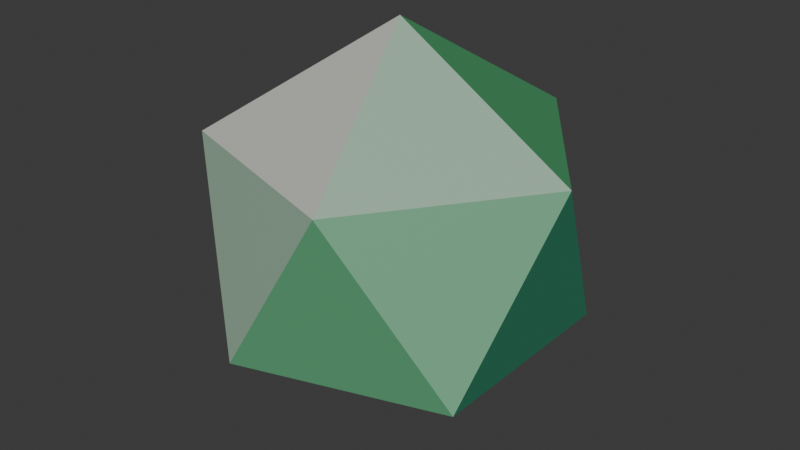# Source: icosahedron_net.blend  (saved by Blender 5.1.29; exported with 4.5.12 LTS)
import bpy
from mathutils import Matrix  # noqa: F401  (used for matrix-valued properties, if any)

bpy.ops.wm.read_factory_settings(use_empty=True)
scene = bpy.context.scene
scene.name = 'Scene'

# ---- collections
col_collection = bpy.data.collections.new('Collection'); scene.collection.children.link(col_collection)

# ---- materials (node trees are filled in below, after node groups)
mat_material_005 = bpy.data.materials.new('Material.005')
mat_material_017 = bpy.data.materials.new('Material.017')
mat_material_009 = bpy.data.materials.new('Material.009')
mat_material_006 = bpy.data.materials.new('Material.006')
mat_material_020 = bpy.data.materials.new('Material.020')
mat_material_010 = bpy.data.materials.new('Material.010')
mat_material_016 = bpy.data.materials.new('Material.016')
mat_material_004 = bpy.data.materials.new('Material.004')
mat_material_003 = bpy.data.materials.new('Material.003')
mat_material_008 = bpy.data.materials.new('Material.008')
mat_material_019 = bpy.data.materials.new('Material.019')
mat_material_013 = bpy.data.materials.new('Material.013')
mat_material_012 = bpy.data.materials.new('Material.012')
mat_material_015 = bpy.data.materials.new('Material.015')
mat_material_007 = bpy.data.materials.new('Material.007')
mat_material_018 = bpy.data.materials.new('Material.018')
mat_material_002 = bpy.data.materials.new('Material.002')
mat_material_001 = bpy.data.materials.new('Material.001')
mat_material_011 = bpy.data.materials.new('Material.011')
mat_material_014 = bpy.data.materials.new('Material.014')

# ---- material node trees
mat_material_005.use_nodes = True; mat_material_005.node_tree.nodes.clear()
_N = mat_material_005.node_tree.nodes; _L = mat_material_005.node_tree.links
n0 = _N.new('ShaderNodeBsdfPrincipled'); n0.name = 'Principled BSDF'; n0.location = (-200, 100)
n0.inputs[0].default_value = (0.06663, 0.3467, 0.1384, 1.0)
n1 = _N.new('ShaderNodeOutputMaterial'); n1.name = 'Material Output'; n1.location = (200, 100)
_L.new(n0.outputs[0], n1.inputs[0])
n1.is_active_output = True
mat_material_017.use_nodes = True; mat_material_017.node_tree.nodes.clear()
_N = mat_material_017.node_tree.nodes; _L = mat_material_017.node_tree.links
n0 = _N.new('ShaderNodeBsdfPrincipled'); n0.name = 'Principled BSDF'; n0.location = (-200, 100)
n0.inputs[0].default_value = (0.007499, 0.1946, 0.1559, 1.0)
n1 = _N.new('ShaderNodeOutputMaterial'); n1.name = 'Material Output'; n1.location = (200, 100)
_L.new(n0.outputs[0], n1.inputs[0])
n1.is_active_output = True
mat_material_009.use_nodes = True; mat_material_009.node_tree.nodes.clear()
_N = mat_material_009.node_tree.nodes; _L = mat_material_009.node_tree.links
n0 = _N.new('ShaderNodeBsdfPrincipled'); n0.name = 'Principled BSDF'; n0.location = (-200, 100)
n0.inputs[0].default_value = (0.005605, 0.1301, 0.1046, 1.0)
n1 = _N.new('ShaderNodeOutputMaterial'); n1.name = 'Material Output'; n1.location = (200, 100)
_L.new(n0.outputs[0], n1.inputs[0])
n1.is_active_output = True
mat_material_006.use_nodes = True; mat_material_006.node_tree.nodes.clear()
_N = mat_material_006.node_tree.nodes; _L = mat_material_006.node_tree.links
n0 = _N.new('ShaderNodeBsdfPrincipled'); n0.name = 'Principled BSDF'; n0.location = (-200, 100)
n0.inputs[0].default_value = (0.02843, 0.2664, 0.147, 1.0)
n1 = _N.new('ShaderNodeOutputMaterial'); n1.name = 'Material Output'; n1.location = (200, 100)
_L.new(n0.outputs[0], n1.inputs[0])
n1.is_active_output = True
mat_material_020.use_nodes = True; mat_material_020.node_tree.nodes.clear()
_N = mat_material_020.node_tree.nodes; _L = mat_material_020.node_tree.links
n0 = _N.new('ShaderNodeBsdfPrincipled'); n0.name = 'Principled BSDF'; n0.location = (-200, 100)
n0.inputs[0].default_value = (0.005605, 0.1301, 0.1046, 1.0)
n1 = _N.new('ShaderNodeOutputMaterial'); n1.name = 'Material Output'; n1.location = (200, 100)
_L.new(n0.outputs[0], n1.inputs[0])
n1.is_active_output = True
mat_material_010.use_nodes = True; mat_material_010.node_tree.nodes.clear()
_N = mat_material_010.node_tree.nodes; _L = mat_material_010.node_tree.links
n0 = _N.new('ShaderNodeBsdfPrincipled'); n0.name = 'Principled BSDF'; n0.location = (-200, 100)
n0.inputs[0].default_value = (0.004777, 0.107, 0.0865, 1.0)
n1 = _N.new('ShaderNodeOutputMaterial'); n1.name = 'Material Output'; n1.location = (200, 100)
_L.new(n0.outputs[0], n1.inputs[0])
n1.is_active_output = True
mat_material_016.use_nodes = True; mat_material_016.node_tree.nodes.clear()
_N = mat_material_016.node_tree.nodes; _L = mat_material_016.node_tree.links
n0 = _N.new('ShaderNodeBsdfPrincipled'); n0.name = 'Principled BSDF'; n0.location = (-200, 100)
n0.inputs[0].default_value = (0.02843, 0.2664, 0.147, 1.0)
n1 = _N.new('ShaderNodeOutputMaterial'); n1.name = 'Material Output'; n1.location = (200, 100)
_L.new(n0.outputs[0], n1.inputs[0])
n1.is_active_output = True
mat_material_004.use_nodes = True; mat_material_004.node_tree.nodes.clear()
_N = mat_material_004.node_tree.nodes; _L = mat_material_004.node_tree.links
n0 = _N.new('ShaderNodeBsdfPrincipled'); n0.name = 'Principled BSDF'; n0.location = (-200, 100)
n0.inputs[0].default_value = (0.117, 0.3968, 0.1946, 1.0)
n1 = _N.new('ShaderNodeOutputMaterial'); n1.name = 'Material Output'; n1.location = (200, 100)
_L.new(n0.outputs[0], n1.inputs[0])
n1.is_active_output = True
mat_material_003.use_nodes = True; mat_material_003.node_tree.nodes.clear()
_N = mat_material_003.node_tree.nodes; _L = mat_material_003.node_tree.links
n0 = _N.new('ShaderNodeBsdfPrincipled'); n0.name = 'Principled BSDF'; n0.location = (-200, 100)
n0.inputs[0].default_value = (0.1845, 0.4452, 0.2623, 1.0)
n1 = _N.new('ShaderNodeOutputMaterial'); n1.name = 'Material Output'; n1.location = (200, 100)
_L.new(n0.outputs[0], n1.inputs[0])
n1.is_active_output = True
mat_material_008.use_nodes = True; mat_material_008.node_tree.nodes.clear()
_N = mat_material_008.node_tree.nodes; _L = mat_material_008.node_tree.links
n0 = _N.new('ShaderNodeBsdfPrincipled'); n0.name = 'Principled BSDF'; n0.location = (-200, 100)
n0.inputs[0].default_value = (0.006512, 0.159, 0.1274, 1.0)
n1 = _N.new('ShaderNodeOutputMaterial'); n1.name = 'Material Output'; n1.location = (200, 100)
_L.new(n0.outputs[0], n1.inputs[0])
n1.is_active_output = True
mat_material_019.use_nodes = True; mat_material_019.node_tree.nodes.clear()
_N = mat_material_019.node_tree.nodes; _L = mat_material_019.node_tree.links
n0 = _N.new('ShaderNodeBsdfPrincipled'); n0.name = 'Principled BSDF'; n0.location = (-200, 100)
n0.inputs[0].default_value = (0.005605, 0.1301, 0.1046, 1.0)
n1 = _N.new('ShaderNodeOutputMaterial'); n1.name = 'Material Output'; n1.location = (200, 100)
_L.new(n0.outputs[0], n1.inputs[0])
n1.is_active_output = True
mat_material_013.use_nodes = True; mat_material_013.node_tree.nodes.clear()
_N = mat_material_013.node_tree.nodes; _L = mat_material_013.node_tree.links
n0 = _N.new('ShaderNodeBsdfPrincipled'); n0.name = 'Principled BSDF'; n0.location = (-200, 100)
n0.inputs[0].default_value = (0.1845, 0.4452, 0.2623, 1.0)
n1 = _N.new('ShaderNodeOutputMaterial'); n1.name = 'Material Output'; n1.location = (200, 100)
_L.new(n0.outputs[0], n1.inputs[0])
n1.is_active_output = True
mat_material_012.use_nodes = True; mat_material_012.node_tree.nodes.clear()
_N = mat_material_012.node_tree.nodes; _L = mat_material_012.node_tree.links
n0 = _N.new('ShaderNodeBsdfPrincipled'); n0.name = 'Principled BSDF'; n0.location = (-200, 100)
n0.inputs[0].default_value = (0.3372, 0.5029, 0.3712, 1.0)
n1 = _N.new('ShaderNodeOutputMaterial'); n1.name = 'Material Output'; n1.location = (200, 100)
_L.new(n0.outputs[0], n1.inputs[0])
n1.is_active_output = True
mat_material_015.use_nodes = True; mat_material_015.node_tree.nodes.clear()
_N = mat_material_015.node_tree.nodes; _L = mat_material_015.node_tree.links
n0 = _N.new('ShaderNodeBsdfPrincipled'); n0.name = 'Principled BSDF'; n0.location = (-200, 100)
n0.inputs[0].default_value = (0.06663, 0.3467, 0.1384, 1.0)
n1 = _N.new('ShaderNodeOutputMaterial'); n1.name = 'Material Output'; n1.location = (200, 100)
_L.new(n0.outputs[0], n1.inputs[0])
n1.is_active_output = True
mat_material_007.use_nodes = True; mat_material_007.node_tree.nodes.clear()
_N = mat_material_007.node_tree.nodes; _L = mat_material_007.node_tree.links
n0 = _N.new('ShaderNodeBsdfPrincipled'); n0.name = 'Principled BSDF'; n0.location = (-200, 100)
n0.inputs[0].default_value = (0.007499, 0.1946, 0.1559, 1.0)
n1 = _N.new('ShaderNodeOutputMaterial'); n1.name = 'Material Output'; n1.location = (200, 100)
_L.new(n0.outputs[0], n1.inputs[0])
n1.is_active_output = True
mat_material_018.use_nodes = True; mat_material_018.node_tree.nodes.clear()
_N = mat_material_018.node_tree.nodes; _L = mat_material_018.node_tree.links
n0 = _N.new('ShaderNodeBsdfPrincipled'); n0.name = 'Principled BSDF'; n0.location = (-200, 100)
n0.inputs[0].default_value = (0.006512, 0.159, 0.1274, 1.0)
n1 = _N.new('ShaderNodeOutputMaterial'); n1.name = 'Material Output'; n1.location = (200, 100)
_L.new(n0.outputs[0], n1.inputs[0])
n1.is_active_output = True
mat_material_002.use_nodes = True; mat_material_002.node_tree.nodes.clear()
_N = mat_material_002.node_tree.nodes; _L = mat_material_002.node_tree.links
n0 = _N.new('ShaderNodeBsdfPrincipled'); n0.name = 'Principled BSDF'; n0.location = (-200, 100)
n0.inputs[0].default_value = (0.3372, 0.5029, 0.3712, 1.0)
n1 = _N.new('ShaderNodeOutputMaterial'); n1.name = 'Material Output'; n1.location = (200, 100)
_L.new(n0.outputs[0], n1.inputs[0])
n1.is_active_output = True
mat_material_001.use_nodes = True; mat_material_001.node_tree.nodes.clear()
_N = mat_material_001.node_tree.nodes; _L = mat_material_001.node_tree.links
n0 = _N.new('ShaderNodeBsdfPrincipled'); n0.name = 'Principled BSDF'; n0.location = (-200, 100)
n0.inputs[0].default_value = (0.5395, 0.5583, 0.4969, 1.0)
n1 = _N.new('ShaderNodeOutputMaterial'); n1.name = 'Material Output'; n1.location = (200, 100)
_L.new(n0.outputs[0], n1.inputs[0])
n1.is_active_output = True
mat_material_011.use_nodes = True; mat_material_011.node_tree.nodes.clear()
_N = mat_material_011.node_tree.nodes; _L = mat_material_011.node_tree.links
n0 = _N.new('ShaderNodeBsdfPrincipled'); n0.name = 'Principled BSDF'; n0.location = (-200, 100)
n0.inputs[0].default_value = (0.3372, 0.5029, 0.3712, 1.0)
n1 = _N.new('ShaderNodeOutputMaterial'); n1.name = 'Material Output'; n1.location = (200, 100)
_L.new(n0.outputs[0], n1.inputs[0])
n1.is_active_output = True
mat_material_014.use_nodes = True; mat_material_014.node_tree.nodes.clear()
_N = mat_material_014.node_tree.nodes; _L = mat_material_014.node_tree.links
n0 = _N.new('ShaderNodeBsdfPrincipled'); n0.name = 'Principled BSDF'; n0.location = (-200, 100)
n0.inputs[0].default_value = (0.117, 0.3968, 0.1946, 1.0)
n1 = _N.new('ShaderNodeOutputMaterial'); n1.name = 'Material Output'; n1.location = (200, 100)
_L.new(n0.outputs[0], n1.inputs[0])
n1.is_active_output = True

# ---- world
world_world = bpy.data.worlds.new('World'); scene.world = world_world
world_world.use_nodes = True; world_world.node_tree.nodes.clear()
_N = world_world.node_tree.nodes; _L = world_world.node_tree.links
n0 = _N.new('ShaderNodeOutputWorld'); n0.name = 'World Output'; n0.location = (200, 100)
n1 = _N.new('ShaderNodeBackground'); n1.name = 'Background'; n1.location = (-200, 100)
n1.inputs[0].default_value = (0.05088, 0.05088, 0.05088, 1.0)
_L.new(n1.outputs[0], n0.inputs[0])
n0.is_active_output = True
world_world.color = (0.05088, 0.05088, 0.05088)
world_world.sun_shadow_jitter_overblur = 0.0

# ---- meshes
me_icosphere = bpy.data.meshes.new('Icosphere')
me_icosphere.from_pydata([(-0.1139, 0.5671, -0.1843), (0.5042, -0.2835, -0.1843), (-0.3903, -0.2835, 0.3685)], [], [(1, 0, 2)])
_uv = me_icosphere.uv_layers.new(name='UVMap')
_uv.uv.foreach_set('vector', [0.3636, 0.3149, 0.5455, 0.3149, 0.4545, 0.4724])
me_icosphere.materials.append(mat_material_005)
me_icosphere.update()
me_icosphere_001 = bpy.data.meshes.new('Icosphere.001')
me_icosphere_001.from_pydata([(-0.1491, 0.4588, -0.3685), (0.5745, -0.06693, 0.1843), (-0.4255, -0.3919, 0.1843)], [], [(0, 1, 2)])
_uv = me_icosphere_001.uv_layers.new(name='UVMap')
_uv.uv.foreach_set('vector', [0.1818, 0.0, 0.2727, 0.1575, 0.09091, 0.1575])
me_icosphere_001.materials.append(mat_material_017)
me_icosphere_001.update()
me_icosphere_002 = bpy.data.meshes.new('Icosphere.002')
me_icosphere_002.from_pydata([(-0.4824, 0.0, -0.3685), (0.2412, -0.5257, 0.1843), (0.2412, 0.5257, 0.1843)], [], [(1, 0, 2)])
_uv = me_icosphere_002.uv_layers.new(name='UVMap')
_uv.uv.foreach_set('vector', [0.2727, 0.1575, 0.3636, 0.0, 0.4545, 0.1575])
me_icosphere_002.materials.append(mat_material_009)
me_icosphere_002.update()
me_icosphere_003 = bpy.data.meshes.new('Icosphere.003')
me_icosphere_003.from_pydata([(0.3903, 0.2835, -0.3685), (0.1139, -0.5671, 0.1843), (-0.5042, 0.2835, 0.1843)], [], [(0, 1, 2)])
_uv = me_icosphere_003.uv_layers.new(name='UVMap')
_uv.uv.foreach_set('vector', [0.9091, 0.0, 1.0, 0.1575, 0.8182, 0.1575])
me_icosphere_003.materials.append(mat_material_006)
me_icosphere_003.update()
me_icosphere_004 = bpy.data.meshes.new('Icosphere.004')
me_icosphere_004.from_pydata([(0.3903, -0.2835, -0.3685), (-0.5042, -0.2835, 0.1843), (0.1139, 0.5671, 0.1843)], [], [(0, 1, 2)])
_uv = me_icosphere_004.uv_layers.new(name='UVMap')
_uv.uv.foreach_set('vector', [0.7273, 0.0, 0.8182, 0.1575, 0.6364, 0.1575])
me_icosphere_004.materials.append(mat_material_020)
me_icosphere_004.update()
me_icosphere_005 = bpy.data.meshes.new('Icosphere.005')
me_icosphere_005.from_pydata([(-0.1491, -0.4588, -0.3685), (-0.4255, 0.3919, 0.1843), (0.5745, 0.06693, 0.1843)], [], [(0, 1, 2)])
_uv = me_icosphere_005.uv_layers.new(name='UVMap')
_uv.uv.foreach_set('vector', [0.5455, 0.0, 0.6364, 0.1575, 0.4545, 0.1575])
me_icosphere_005.materials.append(mat_material_010)
me_icosphere_005.update()
me_icosphere_006 = bpy.data.meshes.new('Icosphere.006')
me_icosphere_006.from_pydata([(-0.05694, -0.5257, -0.2981), (-0.05694, 0.5257, -0.2981), (0.1139, 0.0, 0.5963)], [], [(0, 1, 2)])
_uv = me_icosphere_006.uv_layers.new(name='UVMap')
_uv.uv.foreach_set('vector', [0.2727, 0.1575, 0.4545, 0.1575, 0.3636, 0.3149])
me_icosphere_006.materials.append(mat_material_016)
me_icosphere_006.update()
me_icosphere_007 = bpy.data.meshes.new('Icosphere.007')
me_icosphere_007.from_pydata([(0.4824, 0.2166, -0.2981), (-0.5176, -0.1083, -0.2981), (0.03519, -0.1083, 0.5963)], [], [(1, 0, 2)])
_uv = me_icosphere_007.uv_layers.new(name='UVMap')
_uv.uv.foreach_set('vector', [0.09091, 0.1575, 0.2727, 0.1575, 0.1818, 0.3149])
me_icosphere_007.materials.append(mat_material_004)
me_icosphere_007.update()
me_icosphere_008 = bpy.data.meshes.new('Icosphere.008')
me_icosphere_008.from_pydata([(0.3551, -0.3919, -0.2981), (-0.263, 0.4588, -0.2981), (-0.09213, -0.06693, 0.5963)], [], [(1, 0, 2)])
_uv = me_icosphere_008.uv_layers.new(name='UVMap')
_uv.uv.foreach_set('vector', [0.8182, 0.1575, 1.0, 0.1575, 0.9091, 0.3149])
me_icosphere_008.materials.append(mat_material_003)
me_icosphere_008.update()
me_icosphere_009 = bpy.data.meshes.new('Icosphere.009')
me_icosphere_009.from_pydata([(-0.263, -0.4588, -0.2981), (0.3551, 0.3919, -0.2981), (-0.09213, 0.06693, 0.5963)], [], [(1, 0, 2)])
_uv = me_icosphere_009.uv_layers.new(name='UVMap')
_uv.uv.foreach_set('vector', [0.6364, 0.1575, 0.8182, 0.1575, 0.7273, 0.3149])
me_icosphere_009.materials.append(mat_material_008)
me_icosphere_009.update()
me_icosphere_010 = bpy.data.meshes.new('Icosphere.010')
me_icosphere_010.from_pydata([(-0.5176, 0.1083, -0.2981), (0.4824, -0.2166, -0.2981), (0.03519, 0.1083, 0.5963)], [], [(1, 0, 2)])
_uv = me_icosphere_010.uv_layers.new(name='UVMap')
_uv.uv.foreach_set('vector', [0.4545, 0.1575, 0.6364, 0.1575, 0.5455, 0.3149])
me_icosphere_010.materials.append(mat_material_019)
me_icosphere_010.update()
me_icosphere_011 = bpy.data.meshes.new('Icosphere.011')
me_icosphere_011.from_pydata([(0.09213, -0.06693, -0.5963), (-0.3551, -0.3919, 0.2981), (0.263, 0.4588, 0.2981)], [], [(0, 2, 1)])
_uv = me_icosphere_011.uv_layers.new(name='UVMap')
_uv.uv.foreach_set('vector', [0.2727, 0.1575, 0.3636, 0.3149, 0.1818, 0.3149])
me_icosphere_011.materials.append(mat_material_013)
me_icosphere_011.update()
me_icosphere_012 = bpy.data.meshes.new('Icosphere.012')
me_icosphere_012.from_pydata([(-0.03519, -0.1083, -0.5963), (0.5176, -0.1083, 0.2981), (-0.4824, 0.2166, 0.2981)], [], [(0, 1, 2)])
_uv = me_icosphere_012.uv_layers.new(name='UVMap')
_uv.uv.foreach_set('vector', [0.09091, 0.1575, 0.1818, 0.3149, 0.0, 0.3149])
me_icosphere_012.materials.append(mat_material_012)
me_icosphere_012.update()
me_icosphere_013 = bpy.data.meshes.new('Icosphere.013')
me_icosphere_013.from_pydata([(-0.1139, 0.0, -0.5963), (0.05694, -0.5257, 0.2981), (0.05694, 0.5257, 0.2981)], [], [(0, 1, 2)])
_uv = me_icosphere_013.uv_layers.new(name='UVMap')
_uv.uv.foreach_set('vector', [0.8182, 0.1575, 0.9091, 0.3149, 0.7273, 0.3149])
me_icosphere_013.materials.append(mat_material_015)
me_icosphere_013.update()
me_icosphere_014 = bpy.data.meshes.new('Icosphere.014')
me_icosphere_014.from_pydata([(-0.03519, 0.1083, -0.5963), (-0.4824, -0.2166, 0.2981), (0.5176, 0.1083, 0.2981)], [], [(0, 1, 2)])
_uv = me_icosphere_014.uv_layers.new(name='UVMap')
_uv.uv.foreach_set('vector', [0.6364, 0.1575, 0.7273, 0.3149, 0.5455, 0.3149])
me_icosphere_014.materials.append(mat_material_007)
me_icosphere_014.update()
me_icosphere_015 = bpy.data.meshes.new('Icosphere.015')
me_icosphere_015.from_pydata([(0.09213, 0.06693, -0.5963), (-0.3551, 0.3919, 0.2981), (0.263, -0.4588, 0.2981)], [], [(0, 1, 2)])
_uv = me_icosphere_015.uv_layers.new(name='UVMap')
_uv.uv.foreach_set('vector', [0.4545, 0.1575, 0.5455, 0.3149, 0.3636, 0.3149])
me_icosphere_015.materials.append(mat_material_018)
me_icosphere_015.update()
me_icosphere_016 = bpy.data.meshes.new('Icosphere.016')
me_icosphere_016.from_pydata([(-0.1139, -0.5671, -0.1843), (0.5042, 0.2835, -0.1843), (-0.3903, 0.2835, 0.3685)], [], [(0, 1, 2)])
_uv = me_icosphere_016.uv_layers.new(name='UVMap')
_uv.uv.foreach_set('vector', [0.1818, 0.3149, 0.3636, 0.3149, 0.2727, 0.4724])
me_icosphere_016.materials.append(mat_material_002)
me_icosphere_016.update()
me_icosphere_017 = bpy.data.meshes.new('Icosphere.017')
me_icosphere_017.from_pydata([(0.4255, -0.3919, -0.1843), (-0.5745, -0.06693, -0.1843), (0.1491, 0.4588, 0.3685)], [], [(1, 0, 2)])
_uv = me_icosphere_017.uv_layers.new(name='UVMap')
_uv.uv.foreach_set('vector', [0.0, 0.3149, 0.1818, 0.3149, 0.09091, 0.4724])
me_icosphere_017.materials.append(mat_material_001)
me_icosphere_017.update()
me_icosphere_018 = bpy.data.meshes.new('Icosphere.018')
me_icosphere_018.from_pydata([(-0.2412, -0.5257, -0.1843), (-0.2412, 0.5257, -0.1843), (0.4824, 0.0, 0.3685)], [], [(1, 0, 2)])
_uv = me_icosphere_018.uv_layers.new(name='UVMap')
_uv.uv.foreach_set('vector', [0.7273, 0.3149, 0.9091, 0.3149, 0.8182, 0.4724])
me_icosphere_018.materials.append(mat_material_011)
me_icosphere_018.update()
me_icosphere_019 = bpy.data.meshes.new('Icosphere.019')
me_icosphere_019.from_pydata([(-0.5745, 0.06693, -0.1843), (0.4255, 0.3919, -0.1843), (0.1491, -0.4588, 0.3685)], [], [(1, 0, 2)])
_uv = me_icosphere_019.uv_layers.new(name='UVMap')
_uv.uv.foreach_set('vector', [0.5455, 0.3149, 0.7273, 0.3149, 0.6364, 0.4724])
me_icosphere_019.materials.append(mat_material_014)
me_icosphere_019.update()

# ---- objects
ob_face_01 = bpy.data.objects.new('Face_01', me_icosphere)
ob_vertex_01 = bpy.data.objects.new('Vertex_01', None)
ob_vertex_02 = bpy.data.objects.new('Vertex_02', None)
ob_vertex_03 = bpy.data.objects.new('Vertex_03', None)
ob_vertex_04 = bpy.data.objects.new('Vertex_04', None)
ob_vertex_05 = bpy.data.objects.new('Vertex_05', None)
ob_vertex_06 = bpy.data.objects.new('Vertex_06', None)
ob_vertex_07 = bpy.data.objects.new('Vertex_07', None)
ob_vertex_08 = bpy.data.objects.new('Vertex_08', None)
ob_vertex_09 = bpy.data.objects.new('Vertex_09', None)
ob_vertex_10 = bpy.data.objects.new('Vertex_10', None)
ob_vertex_11 = bpy.data.objects.new('Vertex_11', None)
ob_vertex_12 = bpy.data.objects.new('Vertex_12', None)
ob_face_16 = bpy.data.objects.new('Face_16', me_icosphere_001)
ob_face_17 = bpy.data.objects.new('Face_17', me_icosphere_002)
ob_face_20 = bpy.data.objects.new('Face_20', me_icosphere_003)
ob_face_19 = bpy.data.objects.new('Face_19', me_icosphere_004)
ob_face_18 = bpy.data.objects.new('Face_18', me_icosphere_005)
ob_face_07 = bpy.data.objects.new('Face_07', me_icosphere_006)
ob_face_15 = bpy.data.objects.new('Face_15', me_icosphere_007)
ob_face_13 = bpy.data.objects.new('Face_13', me_icosphere_008)
ob_face_11 = bpy.data.objects.new('Face_11', me_icosphere_009)
ob_face_09 = bpy.data.objects.new('Face_09', me_icosphere_010)
ob_face_06 = bpy.data.objects.new('Face_06', me_icosphere_011)
ob_face_14 = bpy.data.objects.new('Face_14', me_icosphere_012)
ob_face_12 = bpy.data.objects.new('Face_12', me_icosphere_013)
ob_face_10 = bpy.data.objects.new('Face_10', me_icosphere_014)
ob_face_08 = bpy.data.objects.new('Face_08', me_icosphere_015)
ob_face_05 = bpy.data.objects.new('Face_05', me_icosphere_016)
ob_face_04 = bpy.data.objects.new('Face_04', me_icosphere_017)
ob_face_03 = bpy.data.objects.new('Face_03', me_icosphere_018)
ob_face_02 = bpy.data.objects.new('Face_02', me_icosphere_019)
ob_icosahedron = bpy.data.objects.new('Icosahedron', None)

# ---- transforms, parenting, visibility, modifiers, constraints
ob_face_01.parent = ob_icosahedron
ob_face_01.location = (0.3903, 0.2835, 0.6315)
ob_vertex_01.parent = ob_icosahedron
ob_vertex_01.location = (0.0, 0.0, 1.0)
ob_vertex_02.parent = ob_icosahedron
ob_vertex_02.location = (-0.7236, -0.5257, 0.4472)
ob_vertex_03.parent = ob_icosahedron
ob_vertex_03.location = (0.2764, -0.8506, 0.4472)
ob_vertex_04.parent = ob_icosahedron
ob_vertex_04.location = (0.8944, 0.0, 0.4472)
ob_vertex_05.parent = ob_icosahedron
ob_vertex_05.location = (0.2764, 0.8506, 0.4472)
ob_vertex_06.parent = ob_icosahedron
ob_vertex_06.location = (-0.7236, 0.5257, 0.4472)
ob_vertex_07.parent = ob_icosahedron
ob_vertex_07.location = (-0.8944, 0.0, -0.4472)
ob_vertex_08.parent = ob_icosahedron
ob_vertex_08.location = (-0.2764, -0.8506, -0.4472)
ob_vertex_09.parent = ob_icosahedron
ob_vertex_09.location = (0.7236, -0.5257, -0.4472)
ob_vertex_10.parent = ob_icosahedron
ob_vertex_10.location = (0.7236, 0.5257, -0.4472)
ob_vertex_11.parent = ob_icosahedron
ob_vertex_11.location = (-0.2764, 0.8506, -0.4472)
ob_vertex_12.parent = ob_icosahedron
ob_vertex_12.location = (0.0, 0.0, -1.0)
ob_face_16.parent = ob_icosahedron
ob_face_16.location = (0.1491, -0.4588, -0.6315)
ob_face_17.parent = ob_icosahedron
ob_face_17.location = (0.4824, 0.0, -0.6315)
ob_face_20.parent = ob_icosahedron
ob_face_20.location = (-0.3903, -0.2835, -0.6315)
ob_face_19.parent = ob_icosahedron
ob_face_19.location = (-0.3903, 0.2835, -0.6315)
ob_face_18.parent = ob_icosahedron
ob_face_18.location = (0.1491, 0.4588, -0.6315)
ob_face_07.parent = ob_icosahedron
ob_face_07.location = (0.7805, 0.0, -0.1491)
ob_face_15.parent = ob_icosahedron
ob_face_15.location = (0.2412, -0.7423, -0.1491)
ob_face_13.parent = ob_icosahedron
ob_face_13.location = (-0.6315, -0.4588, -0.1491)
ob_face_11.parent = ob_icosahedron
ob_face_11.location = (-0.6315, 0.4588, -0.1491)
ob_face_09.parent = ob_icosahedron
ob_face_09.location = (0.2412, 0.7423, -0.1491)
ob_face_06.parent = ob_icosahedron
ob_face_06.location = (0.6315, -0.4588, 0.1491)
ob_face_14.parent = ob_icosahedron
ob_face_14.location = (-0.2412, -0.7423, 0.1491)
ob_face_12.parent = ob_icosahedron
ob_face_12.location = (-0.7805, 0.0, 0.1491)
ob_face_10.parent = ob_icosahedron
ob_face_10.location = (-0.2412, 0.7423, 0.1491)
ob_face_08.parent = ob_icosahedron
ob_face_08.location = (0.6315, 0.4588, 0.1491)
ob_face_05.parent = ob_icosahedron
ob_face_05.location = (0.3903, -0.2835, 0.6315)
ob_face_04.parent = ob_icosahedron
ob_face_04.location = (-0.1491, -0.4588, 0.6315)
ob_face_03.parent = ob_icosahedron
ob_face_03.location = (-0.4824, 0.0, 0.6315)
ob_face_02.parent = ob_icosahedron
ob_face_02.location = (-0.1491, 0.4588, 0.6315)
ob_icosahedron.location = (0.0, 0.0, 0.0)

# ---- collection membership
col_collection.objects.link(ob_face_01)
col_collection.objects.link(ob_vertex_01)
col_collection.objects.link(ob_vertex_02)
col_collection.objects.link(ob_vertex_03)
col_collection.objects.link(ob_vertex_04)
col_collection.objects.link(ob_vertex_05)
col_collection.objects.link(ob_vertex_06)
col_collection.objects.link(ob_vertex_07)
col_collection.objects.link(ob_vertex_08)
col_collection.objects.link(ob_vertex_09)
col_collection.objects.link(ob_vertex_10)
col_collection.objects.link(ob_vertex_11)
col_collection.objects.link(ob_vertex_12)
col_collection.objects.link(ob_face_16)
col_collection.objects.link(ob_face_17)
col_collection.objects.link(ob_face_20)
col_collection.objects.link(ob_face_19)
col_collection.objects.link(ob_face_18)
col_collection.objects.link(ob_face_07)
col_collection.objects.link(ob_face_15)
col_collection.objects.link(ob_face_13)
col_collection.objects.link(ob_face_11)
col_collection.objects.link(ob_face_09)
col_collection.objects.link(ob_face_06)
col_collection.objects.link(ob_face_14)
col_collection.objects.link(ob_face_12)
col_collection.objects.link(ob_face_10)
col_collection.objects.link(ob_face_08)
col_collection.objects.link(ob_face_05)
col_collection.objects.link(ob_face_04)
col_collection.objects.link(ob_face_03)
col_collection.objects.link(ob_face_02)
col_collection.objects.link(ob_icosahedron)

# ---- scene / render settings (as saved in the file)
scene.frame_start = 1; scene.frame_end = 250; scene.frame_set(1)
scene.render.engine = 'BLENDER_EEVEE_NEXT'
scene.render.bake_bias = 0.0
scene.render.bake_samples = 0
scene.cycles.sampling_pattern = 'TABULATED_SOBOL'
scene.eevee.use_volume_custom_range = False
bpy.context.view_layer.update()

# ---- added for rendering (the .blend has no active camera and no usable light): camera, sun
cam_auto = bpy.data.cameras.new('AutoCamera')
cam_auto.lens = 50.0
cam_auto.sensor_width = 36.0
cam_auto.clip_end = 1000.0
ob_auto_camera = bpy.data.objects.new('AutoCamera', cam_auto)
scene.collection.objects.link(ob_auto_camera)
ob_auto_camera.location = (2.93959, -3.5275, 2.35167)
ob_auto_camera.rotation_euler = (1.09748, -7.21219e-08, 0.694738)
scene.camera = ob_auto_camera
light_auto_sun = bpy.data.lights.new('AutoSun', 'SUN')
light_auto_sun.energy = 3.0
light_auto_sun.angle = 0.0523599
ob_auto_sun = bpy.data.objects.new('AutoSun', light_auto_sun)
scene.collection.objects.link(ob_auto_sun)
ob_auto_sun.rotation_euler = (0.872665, 0.174533, 0.523599)
bpy.context.view_layer.update()
